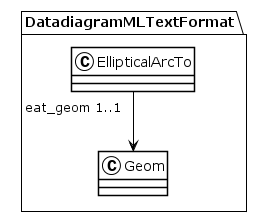

The diagram above was rendered by PlantUML. Its source (embedded in the PNG):
@startuml
!theme plain
package DatadiagramMLTextFormat {
class EllipticalArcTo {
}
EllipticalArcTo "eat_geom 1..1" --> Geom
class Geom {
}
}
@enduml